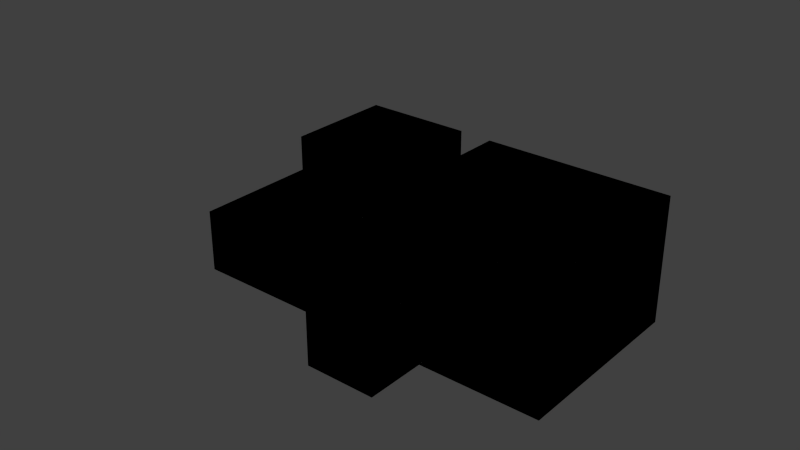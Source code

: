 # Source: Level1_LimeDim.blend  (saved by Blender 2.76.0; exported with 4.5.12 LTS)
import bpy
from mathutils import Matrix  # noqa: F401  (used for matrix-valued properties, if any)

bpy.ops.wm.read_factory_settings(use_empty=True)
scene = bpy.context.scene
scene.name = 'Scene'

# ---- collections
col_collection_1 = bpy.data.collections.new('Collection 1'); scene.collection.children.link(col_collection_1)

# ---- materials (node trees are filled in below, after node groups)
mat_limeground = bpy.data.materials.new('LimeGround')
mat_limeground.alpha_threshold = 0.0
mat_limeground.use_transparent_shadow = False
mat_limeground.roughness = 0.5
mat_limeground.specular_intensity = 0.0
mat_orangeground = bpy.data.materials.new('OrangeGround')
mat_orangeground.alpha_threshold = 0.0
mat_orangeground.use_transparent_shadow = False
mat_orangeground.roughness = 0.5
mat_orangeground.specular_intensity = 0.0

# ---- material node trees

# ---- world
world_world = bpy.data.worlds.new('World'); scene.world = world_world
world_world.color = (0.05088, 0.05088, 0.05088)
world_world.use_sun_shadow = False
world_world.sun_shadow_jitter_overblur = 0.0
world_world.cycles.sampling_method = 'MANUAL'
world_world.cycles.sample_map_resolution = 256

# ---- meshes
me_cube_001 = bpy.data.meshes.new('Cube.001')
me_cube_001.from_pydata([(-1.0, -1.0, -0.5), (-1.0, -1.0, 0.5), (-1.0, 1.0, -0.5), (-1.0, 1.0, 0.5), (1.0, -1.0, -0.5), (1.0, -1.0, 0.5), (1.0, 1.0, -0.5), (1.0, 1.0, 0.5), (0.0, -1.0, -0.5), (0.0, -1.0, 0.5), (1.0, -1.0, 0.5), (1.0, -1.0, -0.5), (0.0, -2.0, -0.5), (0.0, -2.0, 0.5), (1.0, -2.0, 0.5), (1.0, -2.0, -0.5), (0.0, -4.0, -0.5), (0.0, -4.0, 0.5), (1.0, -4.0, 0.5), (1.0, -4.0, -0.5), (2.0, -2.0, 0.5), (2.0, -2.0, -0.5), (2.0, -4.0, 0.5), (2.0, -4.0, -0.5), (2.0, -2.0, 0.5), (2.0, -2.0, -0.5), (2.0, -3.0, 0.5), (2.0, -3.0, -0.5), (3.0, -2.0, 0.5), (3.0, -2.0, -0.5), (3.0, -3.0, 0.5), (3.0, -3.0, -0.5), (3.0, -1.0, 0.5), (3.0, -1.0, -0.5), (3.0, -4.0, 0.5), (3.0, -4.0, -0.5), (6.0, -1.0, 0.5), (6.0, -1.0, -0.5), (6.0, -4.0, 0.5), (6.0, -4.0, -0.5), (3.0, -4.0, 1.5), (3.0, -1.0, 1.5), (6.0, -4.0, 1.5), (6.0, -1.0, 1.5), (4.0, -4.0, 0.5), (5.0, -4.0, 0.5), (4.0, -4.0, 1.5), (5.0, -4.0, 1.5), (4.0, -6.0, 0.5), (5.0, -6.0, 0.5), (4.0, -6.0, 1.5), (5.0, -6.0, 1.5), (-1.0, -1.0, -0.5), (-1.0, -1.0, 0.5), (-1.0, 1.0, -0.5), (-1.0, 1.0, 0.5), (1.0, -1.0, -0.5), (1.0, -1.0, 0.5), (1.0, 1.0, -0.5), (1.0, 1.0, 0.5), (0.0, -1.0, -0.5), (0.0, -1.0, 0.5), (1.0, -1.0, 0.5), (1.0, -1.0, -0.5), (0.0, -2.0, -0.5), (0.0, -2.0, 0.5), (1.0, -2.0, 0.5), (1.0, -2.0, -0.5), (0.0, -4.0, -0.5), (0.0, -4.0, 0.5), (1.0, -4.0, 0.5), (1.0, -4.0, -0.5), (2.0, -2.0, 0.5), (2.0, -2.0, -0.5), (2.0, -4.0, 0.5), (2.0, -4.0, -0.5), (2.0, -2.0, 0.5), (2.0, -2.0, -0.5), (2.0, -3.0, 0.5), (2.0, -3.0, -0.5), (3.0, -2.0, 0.5), (3.0, -2.0, -0.5), (3.0, -3.0, 0.5), (3.0, -3.0, -0.5), (3.0, -1.0, 0.5), (3.0, -1.0, -0.5), (3.0, -4.0, 0.5), (3.0, -4.0, -0.5), (6.0, -1.0, 0.5), (6.0, -1.0, -0.5), (6.0, -4.0, 0.5), (6.0, -4.0, -0.5), (3.0, -4.0, 1.5), (3.0, -1.0, 1.5), (6.0, -4.0, 1.5), (6.0, -1.0, 1.5), (4.0, -4.0, 0.5), (5.0, -4.0, 0.5), (4.0, -4.0, 1.5), (5.0, -4.0, 1.5), (4.0, -6.0, 0.5), (5.0, -6.0, 0.5), (4.0, -6.0, 1.5), (5.0, -6.0, 1.5)], [], [(1, 0, 2, 3), (3, 2, 6, 7), (7, 6, 4, 5), (1, 9, 8, 0), (0, 4, 6, 2), (5, 1, 3, 7), (10, 14, 13, 9), (0, 8, 11, 4), (5, 10, 9, 1), (4, 11, 10, 5), (14, 18, 17, 13), (9, 13, 12, 8), (8, 12, 15, 11), (11, 15, 14, 10), (18, 19, 16, 17), (13, 17, 16, 12), (12, 16, 19, 15), (14, 20, 22, 18), (20, 24, 26, 22), (18, 22, 23, 19), (15, 21, 20, 14), (19, 23, 21, 15), (25, 29, 28, 24), (21, 25, 24, 20), (23, 27, 25, 21), (22, 26, 27, 23), (31, 35, 33, 29), (27, 31, 29, 25), (26, 30, 31, 27), (24, 28, 30, 26), (32, 41, 40, 34), (30, 34, 35, 31), (28, 32, 34, 30), (29, 33, 32, 28), (37, 39, 38, 36), (33, 37, 36, 32), (35, 39, 37, 33), (34, 38, 39, 35), (41, 43, 42, 40), (36, 43, 41, 32), (40, 46, 44, 34), (38, 42, 43, 36), (46, 50, 48, 44), (42, 47, 46, 40), (34, 44, 45, 38), (38, 45, 47, 42), (48, 50, 51, 49), (44, 48, 49, 45), (45, 49, 51, 47), (47, 51, 50, 46), (53, 55, 54, 52), (55, 59, 58, 54), (59, 57, 56, 58), (53, 52, 60, 61), (52, 54, 58, 56), (57, 59, 55, 53), (62, 61, 65, 66), (52, 56, 63, 60), (57, 53, 61, 62), (56, 57, 62, 63), (66, 65, 69, 70), (61, 60, 64, 65), (60, 63, 67, 64), (63, 62, 66, 67), (70, 69, 68, 71), (65, 64, 68, 69), (64, 67, 71, 68), (66, 70, 74, 72), (72, 74, 78, 76), (70, 71, 75, 74), (67, 66, 72, 73), (71, 67, 73, 75), (77, 76, 80, 81), (73, 72, 76, 77), (75, 73, 77, 79), (74, 75, 79, 78), (83, 81, 85, 87), (79, 77, 81, 83), (78, 79, 83, 82), (76, 78, 82, 80), (84, 86, 92, 93), (82, 83, 87, 86), (80, 82, 86, 84), (81, 80, 84, 85), (89, 88, 90, 91), (85, 84, 88, 89), (87, 85, 89, 91), (86, 87, 91, 90), (93, 92, 94, 95), (88, 84, 93, 95), (92, 86, 96, 98), (90, 88, 95, 94), (98, 96, 100, 102), (94, 92, 98, 99), (86, 90, 97, 96), (90, 94, 99, 97), (100, 101, 103, 102), (96, 97, 101, 100), (97, 99, 103, 101), (99, 98, 102, 103)])
me_cube_001.polygons.foreach_set('material_index', [0, 0, 0, 0, 0, 0, 0, 0, 0, 0, 0, 0, 0, 0, 0, 0, 0, 0, 0, 0, 0, 0, 0, 0, 0, 0, 0, 0, 0, 0, 0, 0, 0, 0, 0, 0, 0, 0, 0, 0, 0, 0, 0, 0, 0, 0, 0, 0, 0, 0, 1, 1, 1, 1, 1, 1, 1, 1, 1, 1, 1, 1, 1, 1, 1, 1, 1, 1, 1, 1, 1, 1, 1, 1, 1, 1, 1, 1, 1, 1, 1, 1, 1, 1, 1, 1, 1, 1, 1, 1, 1, 1, 1, 1, 1, 1, 1, 1, 1, 1])
_uv = me_cube_001.uv_layers.new(name='UVMap')
_uv.uv.foreach_set('vector', [0.0, -0.5, 1.0, -0.5, 1.0, 1.5, 0.0, 1.5, 0.0, -0.5, 1.0, -0.5, 1.0, 1.5, 0.0, 1.5, 0.0, -0.5, 1.0, -0.5, 1.0, 1.5, 0.0, 1.5, 0.0, 0.0, 1.0, 0.0, 1.0, 1.0, 0.0, 1.0, -0.5, -0.5, 1.5, -0.5, 1.5, 1.5, -0.5, 1.5, -0.5, -0.5, 1.5, -0.5, 1.5, 1.5, -0.5, 1.5, -5.96e-08, 1.0, 0.0, -5.96e-08, 1.0, 0.0, 1.0, 1.0, 0.0, 0.0, 1.0, 0.0, 1.0, 1.0, 0.0, 1.0, 0.0, 0.0, 1.0, 0.0, 1.0, 1.0, 0.0, 1.0, 0.0, 0.0, 1.0, 0.0, 1.0, 1.0, 0.0, 1.0, -0.5, 0.0, 1.5, 0.0, 1.5, 1.0, -0.5, 1.0, 0.0, 0.0, 1.0, 0.0, 1.0, 1.0, 0.0, 1.0, 0.0, 0.0, 1.0, 0.0, 1.0, 1.0, 0.0, 1.0, 0.0, 0.0, 1.0, 0.0, 1.0, 1.0, 0.0, 1.0, -5.96e-08, 1.0, 0.0, -5.96e-08, 1.0, 0.0, 1.0, 1.0, -5.96e-08, 1.5, 1.192e-07, -0.5, 1.0, -0.5, 1.0, 1.5, -0.5, 0.0, 1.5, 0.0, 1.5, 1.0, -0.5, 1.0, -0.5, 1.0, -0.5, -5.96e-08, 1.5, 1.192e-07, 1.5, 1.0, 0.0, 0.0, 1.0, 0.0, 1.0, 1.0, 0.0, 1.0, 1.0, 1.0, -8.941e-08, 1.0, 0.0, -8.941e-08, 1.0, 0.0, 0.0, 0.0, 1.0, 0.0, 1.0, 1.0, 0.0, 1.0, -0.5, 1.0, -0.5, -5.96e-08, 1.5, 1.192e-07, 1.5, 1.0, 0.0, 0.0, 1.0, 0.0, 1.0, 1.0, 0.0, 1.0, 0.0, 0.0, 1.0, 0.0, 1.0, 1.0, 0.0, 1.0, 0.0, 0.0, 1.0, 0.0, 1.0, 1.0, 0.0, 1.0, 0.0, 0.0, 1.0, 0.0, 1.0, 1.0, 0.0, 1.0, 0.0, 0.0, 1.0, 0.0, 1.0, 1.0, 0.0, 1.0, 0.0, 0.0, 1.0, 0.0, 1.0, 1.0, 0.0, 1.0, 0.0, 0.0, 1.0, 0.0, 1.0, 1.0, 0.0, 1.0, 0.0, 0.0, 1.0, 0.0, 1.0, 1.0, 0.0, 1.0, 0.0, -1.0, 1.0, -1.0, 1.0, 2.0, 0.0, 2.0, 0.0, 0.0, 1.0, 0.0, 1.0, 1.0, 0.0, 1.0, 0.0, 0.0, 1.0, 0.0, 1.0, 1.0, 0.0, 1.0, 0.0, 0.0, 1.0, 0.0, 1.0, 1.0, 0.0, 1.0, 2.0, 1.0, -1.0, 1.0, -1.0, -2.384e-07, 2.0, 2.384e-07, 2.0, 1.0, -1.0, 1.0, -1.0, -2.384e-07, 2.0, 2.384e-07, -1.0, 2.0, -1.0, -1.0, 2.0, -1.0, 2.0, 2.0, -1.0, 0.0, 2.0, 0.0, 2.0, 1.0, -1.0, 1.0, -1.0, -1.0, 2.0, -1.0, 2.0, 2.0, -1.0, 2.0, -1.0, 1.0, -1.0, -1.192e-07, 2.0, 1.192e-07, 2.0, 1.0, 0.0, 0.0, 1.0, 0.0, 1.0, 1.0, 0.0, 1.0, -1.0, 1.0, -1.0, -1.192e-07, 2.0, 1.192e-07, 2.0, 1.0, -5.96e-08, 1.5, 1.192e-07, -0.5, 1.0, -0.5, 1.0, 1.5, 0.0, 0.0, 1.0, 0.0, 1.0, 1.0, 0.0, 1.0, 0.0, 0.0, 1.0, 0.0, 1.0, 1.0, 0.0, 1.0, 0.0, 0.0, 1.0, 0.0, 1.0, 1.0, 0.0, 1.0, -5.96e-08, 1.0, 0.0, -5.96e-08, 1.0, 0.0, 1.0, 1.0, -0.5, 0.0, 1.5, 0.0, 1.5, 1.0, -0.5, 1.0, -5.96e-08, 1.5, 1.192e-07, -0.5, 1.0, -0.5, 1.0, 1.5, -0.5, 0.0, 1.5, 0.0, 1.5, 1.0, -0.5, 1.0, 0.0, -0.5, 0.0, 1.5, 1.0, 1.5, 1.0, -0.5, 0.0, -0.5, 0.0, 1.5, 1.0, 1.5, 1.0, -0.5, 0.0, -0.5, 0.0, 1.5, 1.0, 1.5, 1.0, -0.5, 0.0, 0.0, 0.0, 1.0, 1.0, 1.0, 1.0, 0.0, -0.5, -0.5, -0.5, 1.5, 1.5, 1.5, 1.5, -0.5, -0.5, -0.5, -0.5, 1.5, 1.5, 1.5, 1.5, -0.5, -5.96e-08, 1.0, 1.0, 1.0, 1.0, 0.0, 0.0, -5.96e-08, 0.0, 0.0, 0.0, 1.0, 1.0, 1.0, 1.0, 0.0, 0.0, 0.0, 0.0, 1.0, 1.0, 1.0, 1.0, 0.0, 0.0, 0.0, 0.0, 1.0, 1.0, 1.0, 1.0, 0.0, -0.5, 0.0, -0.5, 1.0, 1.5, 1.0, 1.5, 0.0, 0.0, 0.0, 0.0, 1.0, 1.0, 1.0, 1.0, 0.0, 0.0, 0.0, 0.0, 1.0, 1.0, 1.0, 1.0, 0.0, 0.0, 0.0, 0.0, 1.0, 1.0, 1.0, 1.0, 0.0, -5.96e-08, 1.0, 1.0, 1.0, 1.0, 0.0, 0.0, -5.96e-08, -5.96e-08, 1.5, 1.0, 1.5, 1.0, -0.5, 1.192e-07, -0.5, -0.5, 0.0, -0.5, 1.0, 1.5, 1.0, 1.5, 0.0, -0.5, 1.0, 1.5, 1.0, 1.5, 1.192e-07, -0.5, -5.96e-08, 0.0, 0.0, 0.0, 1.0, 1.0, 1.0, 1.0, 0.0, 1.0, 1.0, 1.0, 0.0, 0.0, -8.941e-08, -8.941e-08, 1.0, 0.0, 0.0, 0.0, 1.0, 1.0, 1.0, 1.0, 0.0, -0.5, 1.0, 1.5, 1.0, 1.5, 1.192e-07, -0.5, -5.96e-08, 0.0, 0.0, 0.0, 1.0, 1.0, 1.0, 1.0, 0.0, 0.0, 0.0, 0.0, 1.0, 1.0, 1.0, 1.0, 0.0, 0.0, 0.0, 0.0, 1.0, 1.0, 1.0, 1.0, 0.0, 0.0, 0.0, 0.0, 1.0, 1.0, 1.0, 1.0, 0.0, 0.0, 0.0, 0.0, 1.0, 1.0, 1.0, 1.0, 0.0, 0.0, 0.0, 0.0, 1.0, 1.0, 1.0, 1.0, 0.0, 0.0, 0.0, 0.0, 1.0, 1.0, 1.0, 1.0, 0.0, 0.0, 0.0, 0.0, 1.0, 1.0, 1.0, 1.0, 0.0, 0.0, -1.0, 0.0, 2.0, 1.0, 2.0, 1.0, -1.0, 0.0, 0.0, 0.0, 1.0, 1.0, 1.0, 1.0, 0.0, 0.0, 0.0, 0.0, 1.0, 1.0, 1.0, 1.0, 0.0, 0.0, 0.0, 0.0, 1.0, 1.0, 1.0, 1.0, 0.0, 2.0, 1.0, 2.0, 2.384e-07, -1.0, -2.384e-07, -1.0, 1.0, 2.0, 1.0, 2.0, 2.384e-07, -1.0, -2.384e-07, -1.0, 1.0, -1.0, 2.0, 2.0, 2.0, 2.0, -1.0, -1.0, -1.0, -1.0, 0.0, -1.0, 1.0, 2.0, 1.0, 2.0, 0.0, -1.0, -1.0, -1.0, 2.0, 2.0, 2.0, 2.0, -1.0, -1.0, 1.0, 2.0, 1.0, 2.0, 1.192e-07, -1.0, -1.192e-07, 0.0, 0.0, 0.0, 1.0, 1.0, 1.0, 1.0, 0.0, -1.0, 1.0, 2.0, 1.0, 2.0, 1.192e-07, -1.0, -1.192e-07, -5.96e-08, 1.5, 1.0, 1.5, 1.0, -0.5, 1.192e-07, -0.5, 0.0, 0.0, 0.0, 1.0, 1.0, 1.0, 1.0, 0.0, 0.0, 0.0, 0.0, 1.0, 1.0, 1.0, 1.0, 0.0, 0.0, 0.0, 0.0, 1.0, 1.0, 1.0, 1.0, 0.0, -5.96e-08, 1.0, 1.0, 1.0, 1.0, 0.0, 0.0, -5.96e-08, -0.5, 0.0, -0.5, 1.0, 1.5, 1.0, 1.5, 0.0, -5.96e-08, 1.5, 1.0, 1.5, 1.0, -0.5, 1.192e-07, -0.5, -0.5, 0.0, -0.5, 1.0, 1.5, 1.0, 1.5, 0.0])
me_cube_001.materials.append(mat_limeground)
me_cube_001.materials.append(mat_orangeground)
me_cube_001.use_remesh_preserve_volume = False
me_cube_001.use_remesh_preserve_attributes = False
me_cube_001.use_mirror_vertex_groups = False
me_cube_001.update()

# ---- objects
ob_cube = bpy.data.objects.new('Cube', me_cube_001)

# ---- transforms, parenting, visibility, modifiers, constraints
ob_cube.location = (0.0, 0.0, 0.0)
ob_cube.lineart.crease_threshold = 0.0

# ---- collection membership
col_collection_1.objects.link(ob_cube)

# ---- scene / render settings (as saved in the file)
scene.frame_start = 1; scene.frame_end = 250; scene.frame_set(1)
scene.render.engine = 'BLENDER_EEVEE_NEXT'
scene.render.resolution_percentage = 50
scene.render.dither_intensity = 0.0
scene.cycles.use_denoising = False
scene.cycles.samples = 10
scene.cycles.sampling_pattern = 'TABULATED_SOBOL'
scene.cycles.light_sampling_threshold = 0.0
scene.cycles.use_adaptive_sampling = False
scene.cycles.use_light_tree = False
scene.cycles.blur_glossy = 0.0
scene.cycles.pixel_filter_type = 'GAUSSIAN'
scene.cycles.sample_clamp_indirect = 0.0
scene.view_settings.view_transform = 'Standard'
bpy.context.view_layer.update()

# ---- added for rendering (the .blend has no active camera and no usable light): camera, sun
cam_auto = bpy.data.cameras.new('AutoCamera')
cam_auto.lens = 50.0
cam_auto.sensor_width = 36.0
cam_auto.clip_end = 1000.0
ob_auto_camera = bpy.data.objects.new('AutoCamera', cam_auto)
scene.collection.objects.link(ob_auto_camera)
ob_auto_camera.location = (11.8443, -13.7132, 7.97545)
ob_auto_camera.rotation_euler = (1.09748, -7.21219e-08, 0.694738)
scene.camera = ob_auto_camera
light_auto_sun = bpy.data.lights.new('AutoSun', 'SUN')
light_auto_sun.energy = 3.0
light_auto_sun.angle = 0.0523599
ob_auto_sun = bpy.data.objects.new('AutoSun', light_auto_sun)
scene.collection.objects.link(ob_auto_sun)
ob_auto_sun.rotation_euler = (0.872665, 0.174533, 0.523599)
bpy.context.view_layer.update()

